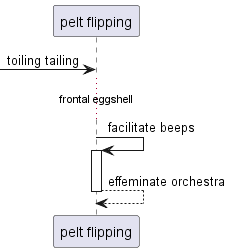

The diagram above was rendered by PlantUML. Its source (embedded in the PNG):
@startuml
participant "pelt flipping" as 0
 [-> 0: toiling tailing
...frontal eggshell...
0 -> 0++ : facilitate beeps
return effeminate orchestra
@enduml